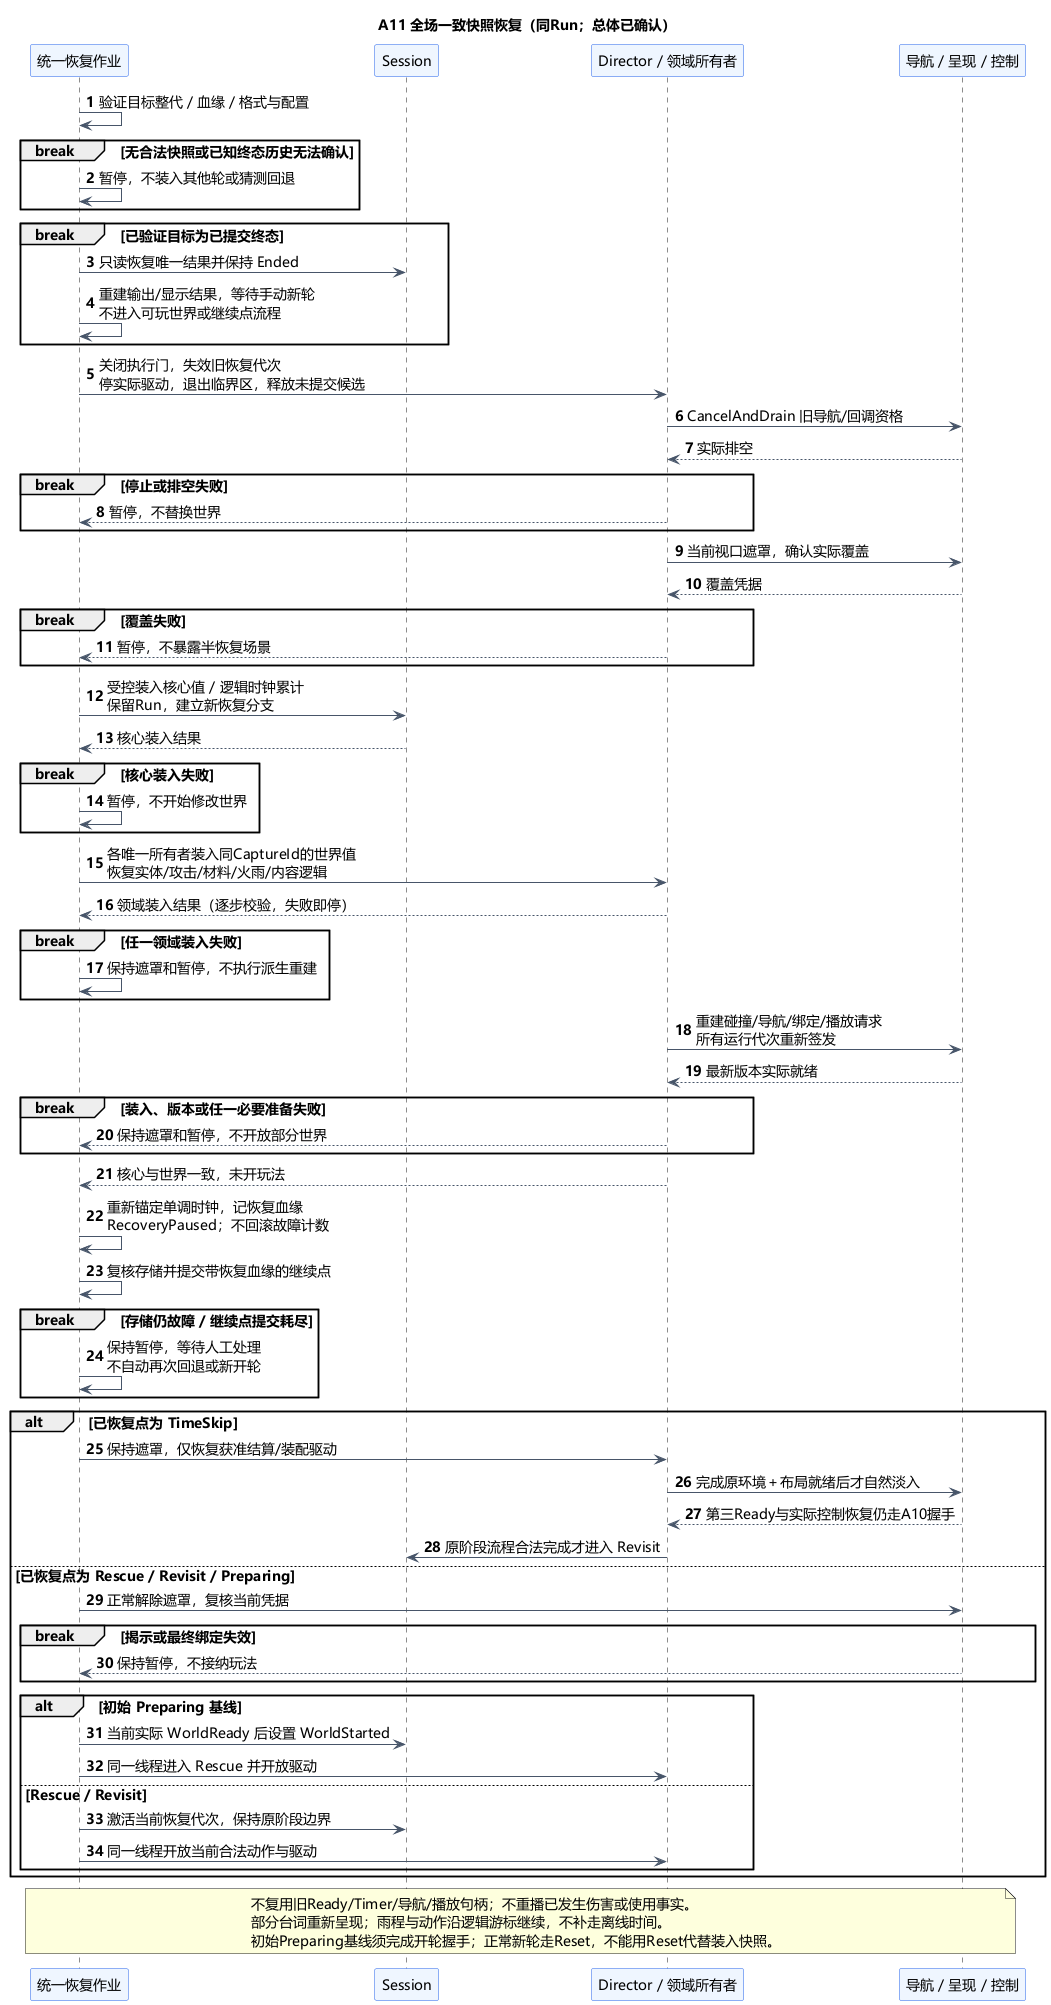

The diagram above was rendered by PlantUML. Its source (embedded in the PNG):
@startuml A11-snapshot-restore
title A11 全场一致快照恢复（同Run；总体已确认）
skinparam defaultFontName Microsoft YaHei
skinparam defaultFontSize 14
skinparam shadowing false
skinparam backgroundColor #FFFFFF
skinparam ParticipantBackgroundColor #EFF6FF
skinparam ParticipantBorderColor #2563EB
skinparam ArrowColor #475569
autonumber
participant "统一恢复作业" as R
participant "Session" as C
participant "Director / 领域所有者" as W
participant "导航 / 呈现 / 控制" as P
R -> R : 验证目标整代 / 血缘 / 格式与配置
break 无合法快照或已知终态历史无法确认
  R -> R : 暂停，不装入其他轮或猜测回退
end
break 已验证目标为已提交终态
  R -> C : 只读恢复唯一结果并保持 Ended
  R -> R : 重建输出/显示结果，等待手动新轮\n不进入可玩世界或继续点流程
end
R -> W : 关闭执行门，失效旧恢复代次\n停实际驱动，退出临界区，释放未提交候选
W -> P : CancelAndDrain 旧导航/回调资格
P --> W : 实际排空
break 停止或排空失败
  W --> R : 暂停，不替换世界
end
W -> P : 当前视口遮罩，确认实际覆盖
P --> W : 覆盖凭据
break 覆盖失败
  W --> R : 暂停，不暴露半恢复场景
end
R -> C : 受控装入核心值 / 逻辑时钟累计\n保留Run，建立新恢复分支
C --> R : 核心装入结果
break 核心装入失败
  R -> R : 暂停，不开始修改世界
end
R -> W : 各唯一所有者装入同CaptureId的世界值\n恢复实体/攻击/材料/火雨/内容逻辑
W --> R : 领域装入结果（逐步校验，失败即停）
break 任一领域装入失败
  R -> R : 保持遮罩和暂停，不执行派生重建
end
W -> P : 重建碰撞/导航/绑定/播放请求\n所有运行代次重新签发
P --> W : 最新版本实际就绪
break 装入、版本或任一必要准备失败
  W --> R : 保持遮罩和暂停，不开放部分世界
end
W --> R : 核心与世界一致，未开玩法
R -> R : 重新锚定单调时钟，记恢复血缘\nRecoveryPaused；不回滚故障计数
R -> R : 复核存储并提交带恢复血缘的继续点
break 存储仍故障 / 继续点提交耗尽
  R -> R : 保持暂停，等待人工处理\n不自动再次回退或新开轮
end
alt 已恢复点为 TimeSkip
  R -> W : 保持遮罩，仅恢复获准结算/装配驱动
  W -> P : 完成原环境＋布局就绪后才自然淡入
  P --> W : 第三Ready与实际控制恢复仍走A10握手
  W -> C : 原阶段流程合法完成才进入 Revisit
else 已恢复点为 Rescue / Revisit / Preparing
  R -> P : 正常解除遮罩，复核当前凭据
  break 揭示或最终绑定失效
    P --> R : 保持暂停，不接纳玩法
  end
  alt 初始 Preparing 基线
    R -> C : 当前实际 WorldReady 后设置 WorldStarted
    R -> W : 同一线程进入 Rescue 并开放驱动
  else Rescue / Revisit
    R -> C : 激活当前恢复代次，保持原阶段边界
    R -> W : 同一线程开放当前合法动作与驱动
  end
end
note over R,P
不复用旧Ready/Timer/导航/播放句柄；不重播已发生伤害或使用事实。
部分台词重新呈现；雨程与动作沿逻辑游标继续，不补走离线时间。
初始Preparing基线须完成开轮握手；正常新轮走Reset，不能用Reset代替装入快照。
end note
@enduml